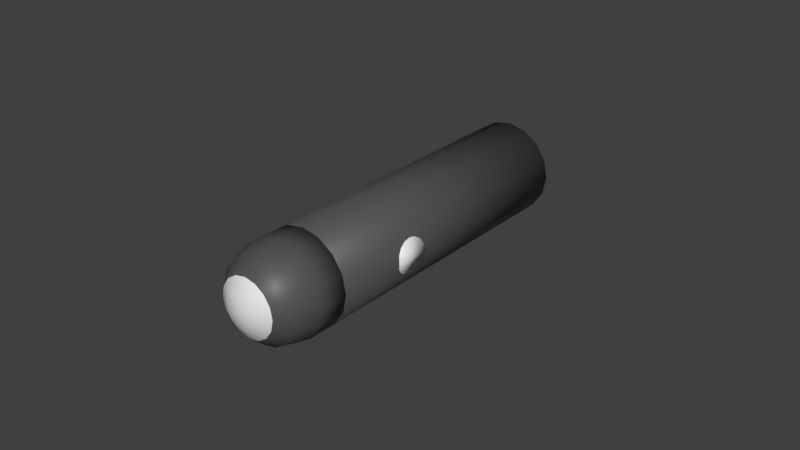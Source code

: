 # Source: NukeMissile.blend  (saved by Blender 2.82.7; exported with 4.5.12 LTS)
import bpy
from mathutils import Matrix  # noqa: F401  (used for matrix-valued properties, if any)

bpy.ops.wm.read_factory_settings(use_empty=True)
scene = bpy.context.scene
scene.name = 'Scene'

# ---- collections
col_collection_1 = bpy.data.collections.new('Collection 1'); scene.collection.children.link(col_collection_1)

# ---- materials (node trees are filled in below, after node groups)
mat_metal = bpy.data.materials.new('Metal')
mat_metal.use_transparent_shadow = False
mat_metal.diffuse_color = (0.03968, 0.03968, 0.03968, 1.0)
mat_energyemission = bpy.data.materials.new('EnergyEmission')
mat_energyemission.use_transparent_shadow = False
mat_resourceemission = bpy.data.materials.new('ResourceEmission')
mat_resourceemission.use_transparent_shadow = False
mat_playerbadge = bpy.data.materials.new('PlayerBadge')
mat_playerbadge.use_transparent_shadow = False

# ---- material node trees
mat_metal.use_nodes = True; mat_metal.node_tree.nodes.clear()
_N = mat_metal.node_tree.nodes; _L = mat_metal.node_tree.links
n0 = _N.new('ShaderNodeOutputMaterial'); n0.name = 'Material Output'; n0.location = (300, 300)
n1 = _N.new('ShaderNodeBsdfPrincipled'); n1.name = 'Principled BSDF'; n1.location = (10, 300)
n1.distribution = 'GGX'
n1.subsurface_method = 'BURLEY'
n1.inputs[0].default_value = (0.08714, 0.08714, 0.08714, 1.0)
n1.inputs[3].default_value = 1.45
n1.inputs[27].default_value = (0.0, 0.0, 0.0, 1.0)
n1.inputs[28].default_value = 1.0
_L.new(n1.outputs[0], n0.inputs[0])
n0.is_active_output = True
mat_energyemission.use_nodes = True; mat_energyemission.node_tree.nodes.clear()
_N = mat_energyemission.node_tree.nodes; _L = mat_energyemission.node_tree.links
n0 = _N.new('ShaderNodeOutputMaterial'); n0.name = 'Material Output'; n0.location = (300, 300)
n1 = _N.new('ShaderNodeBsdfPrincipled'); n1.name = 'Principled BSDF'; n1.location = (10, 300)
n1.distribution = 'GGX'
n1.subsurface_method = 'BURLEY'
n1.inputs[0].default_value = (0.7037, 0.6031, 0.0, 1.0)
n1.inputs[3].default_value = 1.45
n1.inputs[27].default_value = (0.0, 0.0, 0.0, 1.0)
n1.inputs[28].default_value = 1.0
_L.new(n1.outputs[0], n0.inputs[0])
n0.is_active_output = True
mat_resourceemission.use_nodes = True; mat_resourceemission.node_tree.nodes.clear()
_N = mat_resourceemission.node_tree.nodes; _L = mat_resourceemission.node_tree.links
n0 = _N.new('ShaderNodeOutputMaterial'); n0.name = 'Material Output'; n0.location = (300, 300)
n1 = _N.new('ShaderNodeBsdfPrincipled'); n1.name = 'Principled BSDF'; n1.location = (10, 300)
n1.distribution = 'GGX'
n1.subsurface_method = 'BURLEY'
n1.inputs[3].default_value = 1.45
n1.inputs[27].default_value = (0.0, 0.0, 0.0, 1.0)
n1.inputs[28].default_value = 1.0
_L.new(n1.outputs[0], n0.inputs[0])
n0.is_active_output = True
mat_playerbadge.use_nodes = True; mat_playerbadge.node_tree.nodes.clear()
_N = mat_playerbadge.node_tree.nodes; _L = mat_playerbadge.node_tree.links
n0 = _N.new('ShaderNodeOutputMaterial'); n0.name = 'Material Output'; n0.location = (300, 300)
n1 = _N.new('ShaderNodeBsdfPrincipled'); n1.name = 'Principled BSDF'; n1.location = (10, 300)
n1.distribution = 'GGX'
n1.subsurface_method = 'BURLEY'
n1.inputs[3].default_value = 1.45
n1.inputs[27].default_value = (0.0, 0.0, 0.0, 1.0)
n1.inputs[28].default_value = 1.0
_L.new(n1.outputs[0], n0.inputs[0])
n0.is_active_output = True

# ---- world
world_world = bpy.data.worlds.new('World'); scene.world = world_world
world_world.color = (0.05088, 0.05088, 0.05088)
world_world.use_sun_shadow = False
world_world.sun_shadow_jitter_overblur = 0.0
world_world.cycles.sampling_method = 'MANUAL'

# ---- meshes
me_cylinder = bpy.data.meshes.new('Cylinder')
me_cylinder.from_pydata([(0.8296, 5.847, -5.339), (0.6343, 6.053, -5.133), (0.3422, 6.191, -4.995), (-0.002254, 6.239, -4.947), (-0.3466, 6.191, -4.995), (-0.6385, 6.053, -5.133), (-0.8334, 5.846, -5.34), (-0.9016, 5.602, -5.583), (-0.8329, 5.359, -5.827), (-0.6376, 5.153, -6.033), (-0.3455, 5.015, -6.171), (-0.00103, 4.966, -6.219), (0.3433, 5.015, -6.171), (0.6352, 5.153, -6.033), (0.8301, 5.36, -5.826), (0.9225, 5.333, -5.853), (0.7059, 5.103, -6.083), (0.3817, 4.95, -6.236), (-0.0009623, 4.896, -6.29), (-0.3837, 4.949, -6.236), (-0.7083, 5.103, -6.083), (-0.9253, 5.332, -5.854), (-1.002, 5.602, -5.584), (-0.9258, 5.873, -5.313), (-0.7092, 6.103, -5.083), (-0.385, 6.256, -4.93), (-0.002322, 6.31, -4.876), (0.3804, 6.256, -4.93), (0.705, 6.103, -5.083), (0.922, 5.874, -5.312), (0.9984, 5.603, -5.583), (0.9984, 1.14, -1.119), (0.922, 1.41, -0.8485), (-0.001638, 1.133, -1.113), (0.705, 1.64, -0.6192), (0.3804, 1.793, -0.4661), (-0.002318, 1.847, -0.4125), (-0.3849, 1.793, -0.4665), (-0.7092, 1.639, -0.6199), (-0.9258, 1.41, -0.8494), (-1.002, 1.139, -1.12), (-0.9253, 0.8684, -1.391), (-0.7083, 0.6391, -1.62), (-0.3837, 0.486, -1.773), (-0.0009584, 0.4323, -1.827), (0.3817, 0.4863, -1.773), (0.7059, 0.6398, -1.619), (0.9225, 0.8693, -1.39), (0.9225, 0.8631, -1.384), (0.7059, 0.6336, -1.613), (0.3817, 0.4802, -1.767), (-0.0009584, 0.4262, -1.821), (-0.3837, 0.4798, -1.767), (-0.7083, 0.6329, -1.614), (-0.9253, 0.8622, -1.384), (-1.002, 1.133, -1.114), (-0.9258, 1.403, -0.8433), (-0.7092, 1.633, -0.6138), (-0.3849, 1.786, -0.4603), (-0.002318, 1.84, -0.4063), (0.3804, 1.787, -0.46), (0.705, 1.634, -0.6131), (0.922, 1.404, -0.8424), (0.9984, 1.134, -1.113), (0.3311, 0.03864, -0.01846), (0.6104, 0.1471, -0.1266), (0.5636, 0.3126, 0.03897), (0.4308, 0.453, 0.1793), (0.2322, 0.5467, 0.273), (-0.002053, 0.5795, 0.3058), (-0.2362, 0.5465, 0.2728), (-0.4347, 0.4526, 0.1789), (-0.5672, 0.3121, 0.03843), (-0.6136, 0.1465, -0.1272), (-0.5669, -0.01911, -0.2928), (-0.4341, -0.1594, -0.4331), (-0.2355, -0.2532, -0.5268), (-0.001221, -0.286, -0.5597), (0.233, -0.2529, -0.5266), (0.4314, -0.159, -0.4327), (0.5639, -0.01857, -0.2922), (0.7997, 0.1125, -0.5611), (0.6119, -0.0865, -0.7601), (0.3307, -0.2195, -0.8932), (-0.001048, -0.2664, -0.94), (-0.3329, -0.2199, -0.8935), (-0.6143, -0.08709, -0.7607), (-0.8025, 0.1117, -0.5619), (-0.8687, 0.3463, -0.3273), (-0.8029, 0.581, -0.09264), (-0.6152, 0.78, 0.1064), (-0.334, 0.913, 0.2394), (-0.002227, 0.9599, 0.2862), (0.3296, 0.9134, 0.2397), (0.6111, 0.7806, 0.1069), (0.7992, 0.5818, -0.09187), (0.8654, 0.3472, -0.3265), (0.9984, 0.6965, -0.6757), (0.922, 0.9671, -0.4052), (0.705, 1.196, -0.1759), (0.3804, 1.35, -0.02274), (-0.002317, 1.403, 0.0309), (-0.3849, 1.349, -0.02311), (-0.7092, 1.196, -0.1765), (-0.9258, 0.9662, -0.4061), (-1.002, 0.6956, -0.6767), (-0.9253, 0.425, -0.9472), (-0.7083, 0.1957, -1.177), (-0.3837, 0.0426, -1.33), (-0.000958, -0.01104, -1.383), (0.3817, 0.04297, -1.329), (0.7059, 0.1964, -1.176), (0.9225, 0.4259, -0.9464), (0.3056, 0.1287, 0.07155), (0.2335, 0.2049, 0.1478), (0.1255, 0.2559, 0.1988), (-0.001863, 0.2737, 0.2166), (-0.1292, 0.2558, 0.1987), (-0.237, 0.2047, 0.1476), (-0.3091, 0.1284, 0.07126), (-0.3343, 0.03832, -0.01878), (-0.3089, -0.05169, -0.1088), (-0.2367, -0.128, -0.1851), (-0.1287, -0.1789, -0.236), (-0.001411, -0.1968, -0.2539), (0.1259, -0.1788, -0.2359), (0.2338, -0.1278, -0.1849), (0.3058, -0.0514, -0.1085), (0.1408, 0.007042, 0.01295), (0.1299, 0.04559, 0.0515), (0.09903, 0.07825, 0.08416), (0.05279, 0.1001, 0.106), (-0.001734, 0.1077, 0.1136), (-0.05624, 0.1, 0.1059), (-0.1024, 0.07815, 0.08407), (-0.1333, 0.04546, 0.05137), (-0.1441, 0.006905, 0.01282), (-0.1332, -0.03164, -0.02573), (-0.1023, -0.0643, -0.05839), (-0.05606, -0.08612, -0.0802), (-0.00154, -0.09376, -0.08785), (0.05297, -0.08606, -0.08015), (0.09916, -0.06421, -0.05829), (0.13, -0.03151, -0.0256), (-0.001637, -0.002379, 0.02224), (0.8984, 5.603, -5.583), (0.3245, 5.079, -5.25), (0.2481, 4.998, -5.331), (0.1336, 4.944, -5.385), (-0.001402, 4.925, -5.404), (-0.1365, 4.944, -5.385), (-0.251, 4.998, -5.331), (-0.3276, 5.079, -5.25), (-0.3545, 5.174, -5.155), (-0.3278, 5.27, -5.059), (-0.2513, 5.351, -4.978), (-0.1369, 5.405, -4.924), (-0.001882, 5.424, -4.905), (-0.001642, 5.25, -5.23), (0.1332, 5.405, -4.924), (0.2477, 5.351, -4.978), (0.3243, 5.27, -5.059), (0.3512, 5.175, -5.154), (0.4871, 5.494, -5.76), (0.3726, 5.372, -5.881), (0.2011, 5.291, -5.962), (-0.001283, 5.263, -5.991), (-0.2037, 5.291, -5.963), (-0.3754, 5.372, -5.882), (-0.4902, 5.493, -5.76), (-0.5306, 5.637, -5.617), (-0.4904, 5.78, -5.474), (-0.3759, 5.901, -5.353), (-0.2044, 5.982, -5.271), (-0.002002, 6.011, -5.243), (0.2004, 5.982, -5.271), (0.3721, 5.901, -5.352), (0.4869, 5.78, -5.474), (0.5273, 5.637, -5.617), (0.3872, 5.523, -5.731), (0.2961, 5.427, -5.827), (0.1596, 5.362, -5.892), (-0.001357, 5.339, -5.914), (-0.1624, 5.362, -5.892), (-0.2989, 5.426, -5.827), (-0.3902, 5.523, -5.731), (-0.4224, 5.637, -5.617), (-0.3905, 5.75, -5.503), (-0.2994, 5.847, -5.407), (-0.1629, 5.912, -5.342), (-0.001929, 5.934, -5.319), (0.1591, 5.912, -5.342), (0.2957, 5.847, -5.406), (0.387, 5.751, -5.503), (0.4191, 5.637, -5.617), (0.1482, 5.38, -5.448), (0.1131, 5.343, -5.485), (0.06052, 5.318, -5.51), (-0.001532, 5.309, -5.518), (-0.0636, 5.318, -5.51), (-0.1162, 5.342, -5.485), (-0.1514, 5.38, -5.448), (-0.1638, 5.424, -5.404), (-0.1515, 5.467, -5.36), (-0.1164, 5.505, -5.323), (-0.0638, 5.53, -5.298), (-0.001753, 5.538, -5.289), (0.06032, 5.53, -5.298), (0.113, 5.505, -5.323), (0.1605, 5.424, -5.404), (-0.001642, 5.424, -5.404), (0.9186, 2.076, -2.258), (0.8932, 2.048, -2.4), (0.875, 2.076, -2.543), (0.8674, 2.157, -2.664), (0.875, 2.278, -2.745), (0.8932, 2.42, -2.773), (0.9186, 2.563, -2.745), (0.9472, 2.684, -2.664), (0.9186, 2.765, -2.544), (0.8932, 2.793, -2.401), (0.875, 2.765, -2.258), (0.8674, 2.684, -2.137), (0.875, 2.563, -2.057), (0.8932, 2.421, -2.028), (0.9186, 2.278, -2.056), (0.9472, 2.157, -2.137), (1.025, 2.157, -2.137), (0.9969, 2.278, -2.056), (0.9715, 2.421, -2.028), (0.9532, 2.563, -2.057), (0.9457, 2.684, -2.137), (0.9532, 2.765, -2.258), (0.9715, 2.793, -2.401), (0.9969, 2.765, -2.544), (1.025, 2.684, -2.664), (0.9969, 2.563, -2.745), (0.9715, 2.42, -2.773), (0.9532, 2.278, -2.745), (0.9457, 2.157, -2.664), (0.9532, 2.076, -2.543), (0.9715, 2.048, -2.4), (0.9969, 2.076, -2.258), (-0.9078, 2.076, -2.258), (-0.8824, 2.048, -2.4), (-0.8642, 2.076, -2.543), (-0.8566, 2.157, -2.664), (-0.8642, 2.278, -2.745), (-0.8824, 2.42, -2.773), (-0.9078, 2.563, -2.745), (-0.9364, 2.684, -2.664), (-0.9078, 2.765, -2.544), (-0.8824, 2.793, -2.401), (-0.8642, 2.765, -2.258), (-0.8566, 2.684, -2.137), (-0.8642, 2.563, -2.057), (-0.8824, 2.421, -2.028), (-0.9078, 2.278, -2.056), (-0.9364, 2.157, -2.137), (-1.015, 2.157, -2.137), (-0.9861, 2.278, -2.056), (-0.9607, 2.421, -2.028), (-0.9424, 2.563, -2.057), (-0.9349, 2.684, -2.137), (-0.9424, 2.765, -2.258), (-0.9607, 2.793, -2.401), (-0.9861, 2.765, -2.544), (-1.015, 2.684, -2.664), (-0.9861, 2.563, -2.745), (-0.9607, 2.42, -2.773), (-0.9424, 2.278, -2.745), (-0.9349, 2.157, -2.664), (-0.9424, 2.076, -2.543), (-0.9607, 2.048, -2.4), (-0.9861, 2.076, -2.258), (0.1498, 5.468, -5.359), (0.8324, 1.084, -1.063), (0.7687, 1.31, -0.8377), (0.5877, 1.501, -0.6465), (0.317, 1.629, -0.5188), (-0.002205, 1.673, -0.474), (-0.3213, 1.628, -0.5191), (-0.5918, 1.5, -0.6471), (-0.7724, 1.309, -0.8385), (-0.8356, 1.083, -1.064), (-0.7719, 0.8576, -1.29), (-0.591, 0.6664, -1.481), (-0.3203, 0.5386, -1.609), (-0.001071, 0.4939, -1.654), (0.318, 0.539, -1.608), (0.5885, 0.6669, -1.481), (0.7691, 0.8583, -1.289)], [], [(50, 33, 49), (49, 33, 48), (56, 33, 55), (63, 33, 62), (48, 33, 63), (55, 33, 54), (62, 33, 61), (54, 33, 53), (61, 33, 60), (53, 33, 52), (60, 33, 59), (52, 33, 51), (59, 33, 58), (51, 33, 50), (58, 33, 57), (106, 54, 53, 107), (98, 62, 61, 99), (105, 55, 54, 106), (112, 48, 63, 97), (97, 63, 62, 98), (104, 56, 55, 105), (111, 49, 48, 112), (103, 57, 56, 104), (110, 50, 49, 111), (102, 58, 57, 103), (109, 51, 50, 110), (101, 59, 58, 102), (108, 52, 51, 109), (100, 60, 59, 101), (107, 53, 52, 108), (99, 61, 60, 100), (57, 33, 56), (38, 37, 25, 24), (83, 78, 77, 84), (81, 80, 79, 82), (90, 71, 70, 91), (86, 75, 74, 87), (93, 68, 67, 94), (96, 65, 80, 81), (89, 72, 71, 90), (85, 76, 75, 86), (92, 69, 68, 93), (88, 73, 72, 89), (84, 77, 76, 85), (95, 66, 65, 96), (82, 79, 78, 83), (91, 70, 69, 92), (87, 74, 73, 88), (102, 91, 92, 101), (109, 84, 85, 108), (101, 92, 93, 100), (110, 83, 84, 109), (103, 90, 91, 102), (111, 82, 83, 110), (104, 89, 90, 103), (112, 81, 82, 111), (105, 88, 89, 104), (98, 95, 96, 97), (97, 96, 81, 112), (106, 87, 88, 105), (99, 94, 95, 98), (107, 86, 87, 106), (100, 93, 94, 99), (108, 85, 86, 107), (94, 67, 66, 95), (80, 127, 126, 79), (67, 114, 113, 66), (72, 119, 118, 71), (75, 122, 121, 74), (78, 125, 124, 77), (69, 116, 115, 68), (70, 117, 116, 69), (77, 124, 123, 76), (76, 123, 122, 75), (71, 118, 117, 70), (68, 115, 114, 67), (79, 126, 125, 78), (74, 121, 120, 73), (73, 120, 119, 72), (66, 113, 64, 65), (65, 64, 127, 80), (120, 136, 135, 119), (121, 137, 136, 120), (122, 138, 137, 121), (119, 135, 134, 118), (124, 140, 139, 123), (117, 133, 132, 116), (126, 142, 141, 125), (115, 131, 130, 114), (64, 128, 143, 127), (114, 130, 129, 113), (113, 129, 128, 64), (127, 143, 142, 126), (116, 132, 131, 115), (125, 141, 140, 124), (118, 134, 133, 117), (123, 139, 138, 122), (143, 144, 142), (132, 144, 131), (141, 144, 140), (134, 144, 133), (139, 144, 138), (136, 144, 135), (137, 144, 136), (138, 144, 137), (135, 144, 134), (140, 144, 139), (133, 144, 132), (142, 144, 141), (131, 144, 130), (128, 144, 143), (130, 144, 129), (129, 144, 128), (46, 45, 17, 16), (39, 38, 24, 23), (47, 46, 16, 15), (40, 39, 23, 22), (32, 31, 30, 29), (31, 47, 15, 30), (41, 40, 22, 21), (34, 32, 29, 28), (42, 41, 21, 20), (35, 34, 28, 27), (43, 42, 20, 19), (36, 35, 27, 26), (44, 43, 19, 18), (37, 36, 26, 25), (45, 44, 18, 17), (30, 15, 14, 145), (28, 29, 0, 1), (21, 22, 7, 8), (15, 16, 13, 14), (29, 30, 145, 0), (22, 23, 6, 7), (16, 17, 12, 13), (23, 24, 5, 6), (17, 18, 11, 12), (24, 25, 4, 5), (18, 19, 10, 11), (25, 26, 3, 4), (19, 20, 9, 10), (26, 27, 2, 3), (27, 28, 1, 2), (20, 21, 8, 9), (11, 10, 158), (4, 3, 158), (12, 11, 158), (5, 4, 158), (13, 12, 158), (6, 5, 158), (7, 6, 158), (0, 145, 158), (14, 13, 158), (8, 7, 158), (1, 0, 158), (145, 14, 158), (9, 8, 158), (2, 1, 158), (10, 9, 158), (3, 2, 158), (151, 152, 169, 168), (162, 146, 163, 178), (160, 161, 177, 176), (152, 153, 170, 169), (146, 147, 164, 163), (161, 162, 178, 177), (153, 154, 171, 170), (147, 148, 165, 164), (154, 155, 172, 171), (148, 149, 166, 165), (155, 156, 173, 172), (149, 150, 167, 166), (156, 157, 174, 173), (157, 159, 175, 174), (150, 151, 168, 167), (159, 160, 176, 175), (176, 177, 193, 192), (168, 169, 185, 184), (175, 176, 192, 191), (167, 168, 184, 183), (174, 175, 191, 190), (177, 178, 194, 193), (166, 167, 183, 182), (173, 174, 190, 189), (165, 166, 182, 181), (172, 173, 189, 188), (164, 165, 181, 180), (171, 172, 188, 187), (163, 164, 180, 179), (170, 171, 187, 186), (178, 163, 179, 194), (169, 170, 186, 185), (182, 183, 199, 198), (189, 190, 206, 205), (181, 182, 198, 197), (188, 189, 205, 204), (180, 181, 197, 196), (187, 188, 204, 203), (179, 180, 196, 195), (186, 187, 203, 202), (194, 179, 195, 209), (185, 186, 202, 201), (184, 185, 201, 200), (191, 192, 208, 207), (183, 184, 200, 199), (190, 191, 207, 206), (200, 201, 210), (207, 208, 210), (199, 200, 210), (206, 207, 210), (198, 199, 210), (205, 206, 210), (197, 198, 210), (204, 205, 210), (196, 197, 210), (203, 204, 210), (195, 196, 210), (202, 203, 210), (209, 195, 210), (201, 202, 210), (227, 226, 211, 242), (237, 216, 217, 236), (242, 211, 212, 241), (235, 218, 219, 234), (238, 215, 216, 237), (240, 213, 214, 239), (236, 217, 218, 235), (229, 224, 225, 228), (234, 219, 220, 233), (230, 223, 224, 229), (230, 232, 231), (237, 241, 240, 238), (233, 229, 228, 234), (235, 227, 242, 236), (241, 212, 213, 240), (239, 214, 215, 238), (228, 225, 226, 227), (231, 222, 223, 230), (233, 220, 221, 232), (238, 240, 239), (237, 236, 242, 241), (235, 234, 228, 227), (233, 232, 230, 229), (232, 221, 222, 231), (259, 274, 243, 258), (269, 268, 249, 248), (274, 273, 244, 243), (267, 266, 251, 250), (270, 269, 248, 247), (272, 271, 246, 245), (268, 267, 250, 249), (261, 260, 257, 256), (266, 265, 252, 251), (262, 261, 256, 255), (262, 263, 264), (269, 270, 272, 273), (265, 266, 260, 261), (267, 268, 274, 259), (273, 272, 245, 244), (271, 270, 247, 246), (260, 259, 258, 257), (263, 262, 255, 254), (265, 264, 253, 252), (270, 271, 272), (269, 273, 274, 268), (267, 259, 260, 266), (265, 261, 262, 264), (264, 263, 254, 253), (275, 209, 210), (208, 275, 210), (193, 275, 208, 192), (194, 209, 275, 193), (42, 43, 287, 286), (35, 36, 280, 279), (43, 44, 288, 287), (36, 37, 281, 280), (44, 45, 289, 288), (37, 38, 282, 281), (45, 46, 290, 289), (38, 39, 283, 282), (46, 47, 291, 290), (39, 40, 284, 283), (31, 32, 277, 276), (47, 31, 276, 291), (40, 41, 285, 284), (32, 34, 278, 277), (41, 42, 286, 285), (34, 35, 279, 278)])
me_cylinder.polygons.foreach_set('use_smooth', [1, 1, 1, 1, 1, 1, 1, 1, 1, 1, 1, 1, 1, 1, 1, 1, 1, 1, 1, 1, 1, 1, 1, 1, 1, 1, 1, 1, 1, 1, 1, 1, 1, 1, 1, 1, 1, 1, 1, 1, 1, 1, 1, 1, 1, 1, 1, 1, 1, 1, 1, 1, 1, 1, 1, 1, 1, 1, 1, 1, 1, 1, 1, 1, 1, 1, 1, 1, 1, 1, 1, 1, 1, 1, 1, 1, 1, 1, 1, 1, 1, 1, 1, 1, 1, 1, 1, 1, 1, 1, 1, 1, 1, 1, 1, 1, 1, 1, 1, 1, 1, 1, 1, 1, 1, 1, 1, 1, 1, 1, 1, 1, 1, 1, 1, 1, 1, 1, 1, 1, 1, 1, 1, 1, 1, 1, 1, 1, 0, 0, 0, 0, 0, 0, 0, 0, 0, 0, 0, 0, 0, 0, 0, 0, 1, 1, 1, 1, 1, 1, 1, 1, 1, 1, 1, 1, 1, 1, 1, 1, 1, 1, 1, 1, 1, 1, 1, 1, 1, 1, 1, 1, 1, 1, 1, 1, 0, 0, 0, 0, 0, 0, 0, 0, 0, 0, 0, 0, 0, 0, 0, 0, 1, 1, 1, 1, 1, 1, 1, 1, 1, 1, 1, 1, 1, 1, 0, 0, 0, 0, 0, 0, 0, 0, 0, 0, 0, 0, 0, 0, 1, 1, 1, 1, 1, 1, 1, 1, 1, 1, 1, 1, 1, 1, 1, 1, 1, 1, 1, 1, 1, 1, 1, 1, 1, 1, 1, 1, 1, 1, 1, 1, 1, 1, 1, 1, 1, 1, 1, 1, 1, 1, 1, 1, 1, 1, 1, 1, 0, 0, 1, 1, 1, 1, 1, 1, 1, 1, 1, 1, 1, 1, 1, 1, 1, 1, 1, 1])
me_cylinder.polygons.foreach_set('material_index', [0, 0, 0, 0, 0, 0, 0, 0, 0, 0, 0, 0, 0, 0, 0, 0, 0, 0, 0, 0, 0, 0, 0, 0, 0, 0, 0, 0, 0, 0, 0, 0, 0, 0, 0, 0, 0, 0, 0, 0, 0, 0, 0, 0, 0, 0, 0, 0, 0, 0, 0, 0, 0, 0, 0, 0, 0, 0, 0, 0, 0, 0, 0, 0, 0, 2, 2, 2, 2, 2, 2, 2, 2, 2, 2, 2, 2, 2, 2, 2, 2, 2, 2, 2, 2, 2, 2, 2, 2, 2, 2, 2, 2, 2, 2, 2, 2, 2, 2, 2, 2, 2, 2, 2, 2, 2, 2, 2, 2, 2, 2, 2, 2, 0, 0, 0, 0, 0, 0, 0, 0, 0, 0, 0, 0, 0, 0, 0, 0, 0, 0, 0, 0, 0, 0, 0, 0, 0, 0, 0, 0, 0, 0, 0, 0, 0, 0, 0, 0, 0, 0, 0, 0, 0, 0, 0, 0, 0, 0, 0, 0, 0, 0, 0, 0, 0, 0, 0, 0, 0, 0, 0, 0, 0, 0, 0, 0, 0, 0, 0, 0, 0, 0, 0, 0, 0, 0, 0, 0, 0, 0, 0, 1, 1, 1, 1, 1, 1, 1, 1, 1, 1, 1, 1, 1, 1, 1, 1, 1, 1, 1, 1, 1, 1, 1, 1, 1, 1, 1, 1, 3, 3, 3, 3, 3, 3, 3, 3, 3, 3, 3, 3, 3, 3, 3, 3, 3, 3, 3, 3, 3, 3, 3, 3, 3, 3, 3, 3, 3, 3, 3, 3, 3, 3, 3, 3, 3, 3, 3, 3, 3, 3, 3, 3, 3, 3, 3, 3, 1, 1, 1, 1, 0, 0, 0, 0, 0, 0, 0, 0, 0, 0, 0, 0, 0, 0, 0, 0])
_uv = me_cylinder.uv_layers.new(name='UVMap')
_uv.uv.foreach_set('vector', [1.254, 1.677, 1.485, 1.522, 1.331, 1.754, 1.331, 1.754, 1.485, 1.522, 1.431, 1.795, 1.54, 1.249, 1.485, 1.522, 1.431, 1.249, 1.54, 1.795, 1.485, 1.522, 1.64, 1.754, 1.431, 1.795, 1.485, 1.522, 1.54, 1.795, 1.431, 1.249, 1.485, 1.522, 1.331, 1.291, 1.64, 1.754, 1.485, 1.522, 1.717, 1.677, 1.331, 1.291, 1.485, 1.522, 1.254, 1.368, 1.717, 1.677, 1.485, 1.522, 1.758, 1.577, 1.254, 1.368, 1.485, 1.522, 1.213, 1.468, 1.758, 1.577, 1.485, 1.522, 1.758, 1.468, 1.213, 1.468, 1.485, 1.522, 1.213, 1.577, 1.758, 1.468, 1.485, 1.522, 1.717, 1.368, 1.213, 1.577, 1.485, 1.522, 1.254, 1.677, 1.717, 1.368, 1.485, 1.522, 1.64, 1.291, -0.1099, 1.793, -0.3462, 1.84, -0.3467, 1.643, -0.1108, 1.691, 0.3995, 1.687, 0.6328, 1.642, 0.6328, 1.835, 0.4002, 1.788, -0.06995, 1.887, -0.2696, 2.021, -0.3462, 1.84, -0.1099, 1.793, 0.2882, 1.522, 0.4221, 1.325, 0.559, 1.463, 0.3602, 1.594, 0.3602, 1.594, 0.559, 1.463, 0.6328, 1.642, 0.3995, 1.687, 0.003351, 1.958, -0.1285, 2.159, -0.2696, 2.021, -0.06995, 1.887, 0.1944, 1.484, 0.2426, 1.25, 0.4221, 1.325, 0.2882, 1.522, 0.09884, 1.994, 0.05363, 2.23, -0.1285, 2.159, 0.003351, 1.958, 0.09284, 1.484, 0.04774, 1.249, 0.2426, 1.25, 0.1944, 1.484, 0.1991, 1.993, 0.2466, 2.226, 0.05363, 2.23, 0.09884, 1.994, -0.0008866, 1.524, -0.1329, 1.324, 0.04774, 1.249, 0.09284, 1.484, 0.2917, 1.954, 0.4238, 2.151, 0.2466, 2.226, 0.1991, 1.993, -0.07244, 1.596, -0.2715, 1.462, -0.1329, 1.324, -0.0008866, 1.524, 0.3623, 1.882, 0.5594, 2.014, 0.4238, 2.151, 0.2917, 1.954, -0.1108, 1.691, -0.3467, 1.643, -0.2715, 1.462, -0.07244, 1.596, 0.4002, 1.788, 0.6328, 1.835, 0.5594, 2.014, 0.3623, 1.882, 1.64, 1.291, 1.485, 1.522, 1.54, 1.249, -0.3467, 1.031, -0.3467, 0.9227, 1.409, 0.9227, 1.409, 1.031, 0.1126, 1.593, 0.1244, 1.652, 0.09251, 1.667, 0.059, 1.617, 0.2255, 1.613, 0.1923, 1.663, 0.1595, 1.651, 0.171, 1.592, 0.1191, 1.889, 0.1303, 1.829, 0.1657, 1.827, 0.1781, 1.886, -0.002489, 1.714, 0.05645, 1.725, 0.05779, 1.76, -0.0009337, 1.772, 0.2718, 1.82, 0.2217, 1.787, 0.2339, 1.754, 0.2928, 1.765, 0.2678, 1.653, 0.218, 1.687, 0.1923, 1.663, 0.2255, 1.613, 0.06553, 1.865, 0.09786, 1.815, 0.1303, 1.829, 0.1191, 1.889, 0.01858, 1.659, 0.06864, 1.692, 0.05645, 1.725, -0.002489, 1.714, 0.2316, 1.862, 0.1978, 1.812, 0.2217, 1.787, 0.2718, 1.82, 0.02301, 1.825, 0.07239, 1.792, 0.09786, 1.815, 0.06553, 1.865, 0.059, 1.617, 0.09251, 1.667, 0.06864, 1.692, 0.01858, 1.659, 0.2914, 1.707, 0.2326, 1.719, 0.218, 1.687, 0.2678, 1.653, 0.171, 1.592, 0.1595, 1.651, 0.1244, 1.652, 0.1126, 1.593, 0.1781, 1.886, 0.1657, 1.827, 0.1978, 1.812, 0.2316, 1.862, -0.0009337, 1.772, 0.05779, 1.76, 0.07239, 1.792, 0.02301, 1.825, 0.1991, 1.993, 0.1781, 1.886, 0.2316, 1.862, 0.2917, 1.954, -0.0008866, 1.524, 0.059, 1.617, 0.01858, 1.659, -0.07244, 1.596, 0.2917, 1.954, 0.2316, 1.862, 0.2718, 1.82, 0.3623, 1.882, 0.09284, 1.484, 0.1126, 1.593, 0.059, 1.617, -0.0008866, 1.524, 0.09884, 1.994, 0.1191, 1.889, 0.1781, 1.886, 0.1991, 1.993, 0.1944, 1.484, 0.171, 1.592, 0.1126, 1.593, 0.09284, 1.484, 0.003351, 1.958, 0.06553, 1.865, 0.1191, 1.889, 0.09884, 1.994, 0.2882, 1.522, 0.2255, 1.613, 0.171, 1.592, 0.1944, 1.484, -0.06995, 1.887, 0.02301, 1.825, 0.06553, 1.865, 0.003351, 1.958, 0.3995, 1.687, 0.2914, 1.707, 0.2678, 1.653, 0.3602, 1.594, 0.3602, 1.594, 0.2678, 1.653, 0.2255, 1.613, 0.2882, 1.522, -0.1099, 1.793, -0.0009337, 1.772, 0.02301, 1.825, -0.06995, 1.887, 0.4002, 1.788, 0.2928, 1.765, 0.2914, 1.707, 0.3995, 1.687, -0.1108, 1.691, -0.002489, 1.714, -0.0009337, 1.772, -0.1099, 1.793, 0.3623, 1.882, 0.2718, 1.82, 0.2928, 1.765, 0.4002, 1.788, -0.07244, 1.596, 0.01858, 1.659, -0.002489, 1.714, -0.1108, 1.691, 0.2928, 1.765, 0.2339, 1.754, 0.2326, 1.719, 0.2914, 1.707, 0.1923, 1.663, 0.1686, 1.701, 0.152, 1.695, 0.1595, 1.651, 0.2339, 1.754, 0.19, 1.746, 0.1892, 1.729, 0.2326, 1.719, 0.09786, 1.815, 0.1215, 1.778, 0.1382, 1.784, 0.1303, 1.829, 0.05645, 1.725, 0.1002, 1.733, 0.101, 1.75, 0.05779, 1.76, 0.1244, 1.652, 0.1343, 1.695, 0.1182, 1.703, 0.09251, 1.667, 0.1978, 1.812, 0.172, 1.776, 0.184, 1.763, 0.2217, 1.787, 0.1657, 1.827, 0.1559, 1.784, 0.172, 1.776, 0.1978, 1.812, 0.09251, 1.667, 0.1182, 1.703, 0.1063, 1.716, 0.06864, 1.692, 0.06864, 1.692, 0.1063, 1.716, 0.1002, 1.733, 0.05645, 1.725, 0.1303, 1.829, 0.1382, 1.784, 0.1559, 1.784, 0.1657, 1.827, 0.2217, 1.787, 0.184, 1.763, 0.19, 1.746, 0.2339, 1.754, 0.1595, 1.651, 0.152, 1.695, 0.1343, 1.695, 0.1244, 1.652, 0.05779, 1.76, 0.101, 1.75, 0.1085, 1.766, 0.07239, 1.792, 0.07239, 1.792, 0.1085, 1.766, 0.1215, 1.778, 0.09786, 1.815, 0.2326, 1.719, 0.1892, 1.729, 0.1817, 1.713, 0.218, 1.687, 0.218, 1.687, 0.1817, 1.713, 0.1686, 1.701, 0.1923, 1.663, 0.1085, 1.766, 0.1297, 1.751, 0.1352, 1.756, 0.1215, 1.778, 0.101, 1.75, 0.1265, 1.744, 0.1297, 1.751, 0.1085, 1.766, 0.1002, 1.733, 0.1262, 1.737, 0.1265, 1.744, 0.101, 1.75, 0.1215, 1.778, 0.1352, 1.756, 0.1423, 1.758, 0.1382, 1.784, 0.1182, 1.703, 0.1337, 1.724, 0.1287, 1.73, 0.1063, 1.716, 0.1559, 1.784, 0.1497, 1.758, 0.1565, 1.755, 0.172, 1.776, 0.152, 1.695, 0.1479, 1.72, 0.1405, 1.721, 0.1343, 1.695, 0.184, 1.763, 0.1615, 1.749, 0.164, 1.742, 0.19, 1.746, 0.1817, 1.713, 0.1605, 1.728, 0.155, 1.723, 0.1686, 1.701, 0.19, 1.746, 0.164, 1.742, 0.1637, 1.735, 0.1892, 1.729, 0.1892, 1.729, 0.1637, 1.735, 0.1605, 1.728, 0.1817, 1.713, 0.1686, 1.701, 0.155, 1.723, 0.1479, 1.72, 0.152, 1.695, 0.172, 1.776, 0.1565, 1.755, 0.1615, 1.749, 0.184, 1.763, 0.1343, 1.695, 0.1405, 1.721, 0.1337, 1.724, 0.1182, 1.703, 0.1382, 1.784, 0.1423, 1.758, 0.1497, 1.758, 0.1559, 1.784, 0.1063, 1.716, 0.1287, 1.73, 0.1262, 1.737, 0.1002, 1.733, 0.155, 1.723, 0.1451, 1.739, 0.1479, 1.72, 0.1565, 1.755, 0.1451, 1.739, 0.1615, 1.749, 0.1405, 1.721, 0.1451, 1.739, 0.1337, 1.724, 0.1423, 1.758, 0.1451, 1.739, 0.1497, 1.758, 0.1287, 1.73, 0.1451, 1.739, 0.1262, 1.737, 0.1297, 1.751, 0.1451, 1.739, 0.1352, 1.756, 0.1265, 1.744, 0.1451, 1.739, 0.1297, 1.751, 0.1262, 1.737, 0.1451, 1.739, 0.1265, 1.744, 0.1352, 1.756, 0.1451, 1.739, 0.1423, 1.758, 0.1337, 1.724, 0.1451, 1.739, 0.1287, 1.73, 0.1497, 1.758, 0.1451, 1.739, 0.1565, 1.755, 0.1479, 1.72, 0.1451, 1.739, 0.1405, 1.721, 0.1615, 1.749, 0.1451, 1.739, 0.164, 1.742, 0.1605, 1.728, 0.1451, 1.739, 0.155, 1.723, 0.164, 1.742, 0.1451, 1.739, 0.1637, 1.735, 0.1637, 1.735, 0.1451, 1.739, 0.1605, 1.728, -0.3467, 0.1618, -0.3467, 0.05326, 1.409, 0.05326, 1.409, 0.1618, -0.3467, 1.14, -0.3467, 1.031, 1.409, 1.031, 1.409, 1.14, -0.3467, 0.2703, -0.3467, 0.1618, 1.409, 0.1618, 1.409, 0.2703, -0.3467, 1.248, -0.3467, 1.14, 1.409, 1.14, 1.409, 1.248, -0.3467, 0.4886, -0.3467, 0.38, 1.409, 0.38, 1.409, 0.4886, -0.3467, 0.3789, -0.3467, 0.2703, 1.409, 0.2703, 1.409, 0.3788, -0.3467, -0.3809, -0.3467, -0.4894, 1.409, -0.4894, 1.409, -0.3809, -0.3467, 0.5971, -0.3467, 0.4886, 1.409, 0.4886, 1.409, 0.5971, -0.3467, -0.2723, -0.3467, -0.3809, 1.409, -0.3809, 1.409, -0.2723, -0.3467, 0.7056, -0.3467, 0.5971, 1.409, 0.5971, 1.409, 0.7056, -0.3467, -0.1638, -0.3467, -0.2723, 1.409, -0.2723, 1.409, -0.1638, -0.3467, 0.8141, -0.3467, 0.7056, 1.409, 0.7056, 1.409, 0.8141, -0.3467, -0.05527, -0.3467, -0.1638, 1.409, -0.1638, 1.409, -0.05527, -0.3467, 0.9227, -0.3467, 0.8141, 1.409, 0.8141, 1.409, 0.9227, -0.3467, 0.05326, -0.3467, -0.05527, 1.409, -0.05527, 1.409, 0.05326, 0.8653, 1.249, 0.9802, 1.249, 0.9744, 1.278, 0.871, 1.278, 0.678, 1.375, 0.7592, 1.293, 0.7755, 1.318, 0.7024, 1.391, 1.086, 1.783, 0.9802, 1.827, 0.9745, 1.798, 1.07, 1.759, 0.9802, 1.249, 1.086, 1.293, 1.07, 1.318, 0.9744, 1.278, 0.7592, 1.293, 0.8653, 1.249, 0.871, 1.278, 0.7755, 1.318, 0.9802, 1.827, 0.8653, 1.827, 0.8711, 1.798, 0.9745, 1.798, 1.086, 1.293, 1.168, 1.375, 1.143, 1.391, 1.07, 1.318, 0.8653, 1.827, 0.7592, 1.783, 0.7755, 1.759, 0.8711, 1.798, 1.168, 1.375, 1.212, 1.481, 1.183, 1.486, 1.143, 1.391, 0.7592, 1.783, 0.678, 1.702, 0.7024, 1.685, 0.7755, 1.759, 1.212, 1.481, 1.212, 1.596, 1.183, 1.59, 1.183, 1.486, 0.678, 1.702, 0.634, 1.596, 0.6628, 1.59, 0.7024, 1.685, 1.212, 1.596, 1.168, 1.702, 1.143, 1.685, 1.183, 1.59, 0.634, 1.596, 0.634, 1.481, 0.6628, 1.487, 0.6628, 1.59, 0.634, 1.481, 0.678, 1.375, 0.7024, 1.391, 0.6628, 1.487, 1.168, 1.702, 1.086, 1.783, 1.07, 1.759, 1.143, 1.685, 1.183, 1.486, 1.183, 1.59, 0.9228, 1.538, 0.7024, 1.685, 0.6628, 1.59, 0.9228, 1.538, 1.143, 1.391, 1.183, 1.486, 0.9228, 1.538, 0.7755, 1.759, 0.7024, 1.685, 0.9228, 1.538, 1.07, 1.318, 1.143, 1.391, 0.9228, 1.538, 0.8711, 1.798, 0.7755, 1.759, 0.9228, 1.538, 0.9745, 1.798, 0.8711, 1.798, 0.9228, 1.538, 0.7755, 1.318, 0.871, 1.278, 0.9228, 1.538, 0.9744, 1.278, 1.07, 1.318, 0.9228, 1.538, 1.07, 1.759, 0.9745, 1.798, 0.9228, 1.538, 0.7024, 1.391, 0.7755, 1.318, 0.9228, 1.538, 0.871, 1.278, 0.9744, 1.278, 0.9228, 1.538, 1.143, 1.685, 1.07, 1.759, 0.9228, 1.538, 0.6628, 1.487, 0.7024, 1.391, 0.9228, 1.538, 1.183, 1.59, 1.143, 1.685, 0.9228, 1.538, 0.6628, 1.59, 0.6628, 1.487, 0.9228, 1.538, 1.664, -0.1915, 1.682, -0.1973, 1.768, -0.07413, 1.696, -0.04478, 1.619, -0.2697, 1.611, -0.2527, 1.465, -0.2792, 1.494, -0.3496, 1.651, -0.2881, 1.633, -0.2821, 1.548, -0.4039, 1.619, -0.4338, 1.682, -0.1973, 1.696, -0.2097, 1.823, -0.1291, 1.768, -0.07413, 1.611, -0.2527, 1.611, -0.2338, 1.465, -0.2034, 1.465, -0.2792, 1.633, -0.2821, 1.619, -0.2697, 1.494, -0.3496, 1.548, -0.4039, 1.696, -0.2097, 1.704, -0.2266, 1.853, -0.2011, 1.823, -0.1291, 1.611, -0.2338, 1.618, -0.2164, 1.493, -0.1319, 1.465, -0.2034, 1.704, -0.2266, 1.706, -0.2456, 1.853, -0.2789, 1.853, -0.2011, 1.618, -0.2164, 1.629, -0.2018, 1.547, -0.07626, 1.493, -0.1319, 1.706, -0.2456, 1.7, -0.2637, 1.823, -0.3507, 1.853, -0.2789, 1.629, -0.2018, 1.646, -0.193, 1.618, -0.04556, 1.547, -0.07626, 1.7, -0.2637, 1.687, -0.2782, 1.767, -0.4053, 1.823, -0.3507, 1.687, -0.2782, 1.67, -0.2867, 1.696, -0.4344, 1.767, -0.4053, 1.646, -0.193, 1.664, -0.1915, 1.696, -0.04478, 1.618, -0.04556, 1.67, -0.2867, 1.651, -0.2881, 1.619, -0.4338, 1.696, -0.4344, 1.619, -0.4338, 1.548, -0.4039, 1.517, -0.4504, 1.608, -0.4887, 1.696, -0.04478, 1.768, -0.07413, 1.799, -0.02637, 1.706, 0.01103, 1.696, -0.4344, 1.619, -0.4338, 1.608, -0.4887, 1.707, -0.4894, 1.618, -0.04556, 1.696, -0.04478, 1.706, 0.01103, 1.606, 0.009604, 1.767, -0.4053, 1.696, -0.4344, 1.707, -0.4894, 1.799, -0.4519, 1.548, -0.4039, 1.494, -0.3496, 1.449, -0.3809, 1.517, -0.4504, 1.547, -0.07626, 1.618, -0.04556, 1.606, 0.009604, 1.514, -0.03039, 1.823, -0.3507, 1.767, -0.4053, 1.799, -0.4519, 1.87, -0.3816, 1.493, -0.1319, 1.547, -0.07626, 1.514, -0.03039, 1.445, -0.1024, 1.853, -0.2789, 1.823, -0.3507, 1.87, -0.3816, 1.908, -0.2894, 1.465, -0.2034, 1.493, -0.1319, 1.445, -0.1024, 1.41, -0.194, 1.853, -0.2011, 1.853, -0.2789, 1.908, -0.2894, 1.908, -0.1892, 1.465, -0.2792, 1.465, -0.2034, 1.41, -0.194, 1.411, -0.291, 1.823, -0.1291, 1.853, -0.2011, 1.908, -0.1892, 1.87, -0.09678, 1.494, -0.3496, 1.465, -0.2792, 1.411, -0.291, 1.449, -0.3809, 1.768, -0.07413, 1.823, -0.1291, 1.87, -0.09678, 1.799, -0.02637, 1.689, 0.1791, 1.668, 0.2303, 1.58, 0.1737, 1.586, 0.1603, 1.41, 0.179, 1.41, 0.1234, 1.513, 0.1426, 1.512, 0.1574, 1.689, 0.1238, 1.689, 0.1791, 1.586, 0.1603, 1.587, 0.1455, 1.431, 0.2303, 1.41, 0.179, 1.512, 0.1574, 1.517, 0.1712, 1.668, 0.07269, 1.689, 0.1238, 1.587, 0.1455, 1.582, 0.1316, 1.471, 0.2695, 1.431, 0.2303, 1.517, 0.1712, 1.527, 0.1821, 1.629, 0.03359, 1.668, 0.07269, 1.582, 0.1316, 1.572, 0.1206, 1.522, 0.2908, 1.471, 0.2695, 1.527, 0.1821, 1.541, 0.1883, 1.578, 0.01239, 1.629, 0.03359, 1.572, 0.1206, 1.558, 0.1144, 1.577, 0.2907, 1.522, 0.2908, 1.541, 0.1883, 1.555, 0.1889, 1.629, 0.2695, 1.577, 0.2907, 1.555, 0.1889, 1.569, 0.1838, 1.432, 0.07212, 1.472, 0.03293, 1.53, 0.1195, 1.519, 0.1293, 1.668, 0.2303, 1.629, 0.2695, 1.569, 0.1838, 1.58, 0.1737, 1.41, 0.1234, 1.432, 0.07212, 1.519, 0.1293, 1.513, 0.1426, 1.569, 0.1838, 1.555, 0.1889, 1.55, 0.1514, 1.519, 0.1293, 1.53, 0.1195, 1.55, 0.1514, 1.58, 0.1737, 1.569, 0.1838, 1.55, 0.1514, 1.513, 0.1426, 1.519, 0.1293, 1.55, 0.1514, 1.586, 0.1603, 1.58, 0.1737, 1.55, 0.1514, 1.512, 0.1574, 1.513, 0.1426, 1.55, 0.1514, 1.587, 0.1455, 1.586, 0.1603, 1.55, 0.1514, 1.517, 0.1712, 1.512, 0.1574, 1.55, 0.1514, 1.582, 0.1316, 1.587, 0.1455, 1.55, 0.1514, 1.527, 0.1821, 1.517, 0.1712, 1.55, 0.1514, 1.572, 0.1206, 1.582, 0.1316, 1.55, 0.1514, 1.541, 0.1883, 1.527, 0.1821, 1.55, 0.1514, 1.558, 0.1144, 1.572, 0.1206, 1.55, 0.1514, 1.555, 0.1889, 1.541, 0.1883, 1.55, 0.1514, 1.619, 0.405, 1.646, 0.4012, 1.646, 0.4555, 1.622, 0.4461, 1.469, 0.5012, 1.457, 0.5222, 1.425, 0.4849, 1.445, 0.4698, 1.622, 0.4461, 1.646, 0.4555, 1.624, 0.5004, 1.607, 0.483, 1.437, 0.4316, 1.412, 0.4352, 1.41, 0.3839, 1.433, 0.3926, 1.504, 0.5198, 1.5, 0.5429, 1.457, 0.5222, 1.469, 0.5012, 1.578, 0.5101, 1.588, 0.5313, 1.545, 0.5451, 1.542, 0.523, 1.445, 0.4698, 1.425, 0.4849, 1.412, 0.4352, 1.437, 0.4316, 1.585, 0.3337, 1.596, 0.3121, 1.63, 0.349, 1.61, 0.3649, 1.433, 0.3926, 1.41, 0.3839, 1.43, 0.339, 1.448, 0.3557, 1.55, 0.316, 1.553, 0.2928, 1.596, 0.3121, 1.585, 0.3337, 1.55, 0.316, 1.476, 0.3279, 1.511, 0.3139, 1.469, 0.5012, 1.607, 0.483, 1.578, 0.5101, 1.504, 0.5198, 1.448, 0.3557, 1.585, 0.3337, 1.61, 0.3649, 1.433, 0.3926, 1.437, 0.4316, 1.619, 0.405, 1.622, 0.4461, 1.445, 0.4698, 1.607, 0.483, 1.624, 0.5004, 1.588, 0.5313, 1.578, 0.5101, 1.542, 0.523, 1.545, 0.5451, 1.5, 0.5429, 1.504, 0.5198, 1.61, 0.3649, 1.63, 0.349, 1.646, 0.4012, 1.619, 0.405, 1.511, 0.3139, 1.508, 0.2919, 1.553, 0.2928, 1.55, 0.316, 1.448, 0.3557, 1.43, 0.339, 1.465, 0.307, 1.476, 0.3279, 1.504, 0.5198, 1.578, 0.5101, 1.542, 0.523, 1.469, 0.5012, 1.445, 0.4698, 1.622, 0.4461, 1.607, 0.483, 1.437, 0.4316, 1.433, 0.3926, 1.61, 0.3649, 1.619, 0.405, 1.448, 0.3557, 1.476, 0.3279, 1.55, 0.316, 1.585, 0.3337, 1.476, 0.3279, 1.465, 0.307, 1.508, 0.2919, 1.511, 0.3139, 1.619, 0.6863, 1.622, 0.6453, 1.646, 0.6359, 1.646, 0.6902, 1.469, 0.5902, 1.445, 0.6216, 1.425, 0.6065, 1.457, 0.5691, 1.622, 0.6453, 1.607, 0.6083, 1.624, 0.591, 1.646, 0.6359, 1.437, 0.6598, 1.433, 0.6987, 1.41, 0.7075, 1.412, 0.6561, 1.504, 0.5716, 1.469, 0.5902, 1.457, 0.5691, 1.5, 0.5485, 1.578, 0.5813, 1.542, 0.5683, 1.545, 0.5463, 1.588, 0.56, 1.445, 0.6216, 1.437, 0.6598, 1.412, 0.6561, 1.425, 0.6065, 1.585, 0.7576, 1.61, 0.7265, 1.63, 0.7424, 1.596, 0.7792, 1.433, 0.6987, 1.448, 0.7357, 1.43, 0.7524, 1.41, 0.7075, 1.55, 0.7754, 1.585, 0.7576, 1.596, 0.7792, 1.553, 0.7986, 1.55, 0.7754, 1.511, 0.7775, 1.476, 0.7634, 1.469, 0.5902, 1.504, 0.5716, 1.578, 0.5813, 1.607, 0.6083, 1.448, 0.7357, 1.433, 0.6987, 1.61, 0.7265, 1.585, 0.7576, 1.437, 0.6598, 1.445, 0.6216, 1.622, 0.6453, 1.619, 0.6863, 1.607, 0.6083, 1.578, 0.5813, 1.588, 0.56, 1.624, 0.591, 1.542, 0.5683, 1.504, 0.5716, 1.5, 0.5485, 1.545, 0.5463, 1.61, 0.7265, 1.619, 0.6863, 1.646, 0.6902, 1.63, 0.7424, 1.511, 0.7775, 1.55, 0.7754, 1.553, 0.7986, 1.508, 0.7995, 1.448, 0.7357, 1.476, 0.7634, 1.465, 0.7844, 1.43, 0.7524, 1.504, 0.5716, 1.542, 0.5683, 1.578, 0.5813, 1.469, 0.5902, 1.607, 0.6083, 1.622, 0.6453, 1.445, 0.6216, 1.437, 0.6598, 1.619, 0.6863, 1.61, 0.7265, 1.433, 0.6987, 1.448, 0.7357, 1.585, 0.7576, 1.55, 0.7754, 1.476, 0.7634, 1.476, 0.7634, 1.511, 0.7775, 1.508, 0.7995, 1.465, 0.7844, 1.543, 0.1133, 1.558, 0.1144, 1.55, 0.1514, 1.53, 0.1195, 1.543, 0.1133, 1.55, 0.1514, 1.523, 0.0122, 1.543, 0.1133, 1.53, 0.1195, 1.472, 0.03293, 1.578, 0.01239, 1.558, 0.1144, 1.543, 0.1133, 1.523, 0.0122, -0.3467, -0.2723, -0.3467, -0.1638, -0.3467, -0.1638, -0.3467, -0.2723, -0.3467, 0.7056, -0.3467, 0.8141, -0.3467, 0.8141, -0.3467, 0.7056, -0.3467, -0.1638, -0.3467, -0.05527, -0.3467, -0.05527, -0.3467, -0.1638, -0.3467, 0.8141, -0.3467, 0.9227, -0.3467, 0.9227, -0.3467, 0.8141, -0.3467, -0.05527, -0.3467, 0.05326, -0.3467, 0.05326, -0.3467, -0.05527, -0.3467, 0.9227, -0.3467, 1.031, -0.3467, 1.031, -0.3467, 0.9227, -0.3467, 0.05326, -0.3467, 0.1618, -0.3467, 0.1618, -0.3467, 0.05326, -0.3467, 1.031, -0.3467, 1.14, -0.3467, 1.14, -0.3467, 1.031, -0.3467, 0.1618, -0.3467, 0.2703, -0.3467, 0.2703, -0.3467, 0.1618, -0.3467, 1.14, -0.3467, 1.248, -0.3467, 1.248, -0.3467, 1.14, -0.3467, 0.38, -0.3467, 0.4886, -0.3467, 0.4886, -0.3467, 0.38, -0.3467, 0.2703, -0.3467, 0.3789, -0.3467, 0.3789, -0.3467, 0.2703, -0.3467, -0.4894, -0.3467, -0.3809, -0.3467, -0.3809, -0.3467, -0.4894, -0.3467, 0.4886, -0.3467, 0.5971, -0.3467, 0.5971, -0.3467, 0.4886, -0.3467, -0.3809, -0.3467, -0.2723, -0.3467, -0.2723, -0.3467, -0.3809, -0.3467, 0.5971, -0.3467, 0.7056, -0.3467, 0.7056, -0.3467, 0.5971])
me_cylinder.materials.append(mat_metal)
me_cylinder.materials.append(mat_energyemission)
me_cylinder.materials.append(mat_resourceemission)
me_cylinder.materials.append(mat_playerbadge)
me_cylinder.use_remesh_preserve_volume = False
me_cylinder.use_remesh_preserve_attributes = False
me_cylinder.use_mirror_vertex_groups = False
me_cylinder.update()

# ---- objects
ob_nukemissile = bpy.data.objects.new('nukeMissile', me_cylinder)

# ---- transforms, parenting, visibility, modifiers, constraints
ob_nukemissile.location = (0.0, 0.0, 0.0)
ob_nukemissile.rotation_euler = (0.7854, 6.283, -0.0)
ob_nukemissile.scale = (0.25, 0.25, 0.25)
ob_nukemissile.lineart.crease_threshold = 0.0

# ---- collection membership
col_collection_1.objects.link(ob_nukemissile)

# ---- scene / render settings (as saved in the file)
scene.frame_start = 1; scene.frame_end = 120; scene.frame_set(120)
scene.render.engine = 'BLENDER_EEVEE_NEXT'
scene.render.resolution_percentage = 50
scene.render.dither_intensity = 0.0
scene.cycles.use_denoising = False
scene.cycles.samples = 128
scene.cycles.sampling_pattern = 'TABULATED_SOBOL'
scene.cycles.use_adaptive_sampling = False
scene.cycles.use_light_tree = False
scene.cycles.blur_glossy = 0.0
scene.cycles.sample_clamp_indirect = 0.0
scene.view_settings.view_transform = 'Standard'
bpy.context.view_layer.update()

# ---- added for rendering (the .blend has no active camera and no usable light): camera, sun
cam_auto = bpy.data.cameras.new('AutoCamera')
cam_auto.lens = 50.0
cam_auto.sensor_width = 36.0
cam_auto.clip_end = 1000.0
ob_auto_camera = bpy.data.objects.new('AutoCamera', cam_auto)
scene.collection.objects.link(ob_auto_camera)
ob_auto_camera.location = (3.08901, -2.6438, 2.47364)
ob_auto_camera.rotation_euler = (1.09748, -7.21219e-08, 0.694738)
scene.camera = ob_auto_camera
light_auto_sun = bpy.data.lights.new('AutoSun', 'SUN')
light_auto_sun.energy = 3.0
light_auto_sun.angle = 0.0523599
ob_auto_sun = bpy.data.objects.new('AutoSun', light_auto_sun)
scene.collection.objects.link(ob_auto_sun)
ob_auto_sun.rotation_euler = (0.872665, 0.174533, 0.523599)
bpy.context.view_layer.update()
